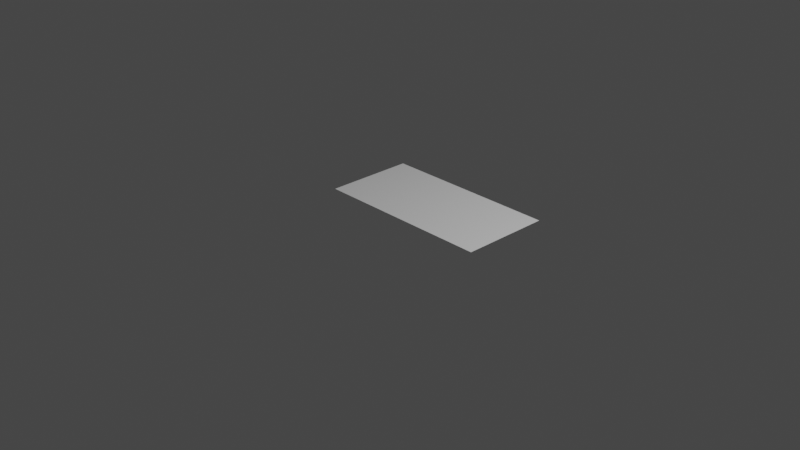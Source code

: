 # Source: smartao.blend  (saved by Blender 2.83.20; exported with 4.5.12 LTS)
import bpy
from mathutils import Matrix  # noqa: F401  (used for matrix-valued properties, if any)

bpy.ops.wm.read_factory_settings(use_empty=True)
scene = bpy.context.scene
scene.name = 'Scene'

# ---- collections
col_collection = bpy.data.collections.new('Collection'); scene.collection.children.link(col_collection)

# ---- materials (node trees are filled in below, after node groups)
mat_material_001 = bpy.data.materials.new('Material.001')
mat_material_001.use_transparent_shadow = False
mat_material_002 = bpy.data.materials.new('Material.002')
mat_material_002.use_transparent_shadow = False
mat_material_003 = bpy.data.materials.new('Material.003')
mat_material_003.use_transparent_shadow = False
mat_material_004 = bpy.data.materials.new('Material.004')
mat_material_004.use_transparent_shadow = False
mat_material_005 = bpy.data.materials.new('Material.005')
mat_material_005.use_transparent_shadow = False
mat_material_006 = bpy.data.materials.new('Material.006')
mat_material_006.use_transparent_shadow = False
mat_material_007 = bpy.data.materials.new('Material.007')
mat_material_007.use_transparent_shadow = False
mat_material_008 = bpy.data.materials.new('Material.008')
mat_material_008.use_transparent_shadow = False

# ---- material node trees
mat_material_001.use_nodes = True; mat_material_001.node_tree.nodes.clear()
_N = mat_material_001.node_tree.nodes; _L = mat_material_001.node_tree.links
n0 = _N.new('ShaderNodeBsdfPrincipled'); n0.name = 'Principled BSDF'; n0.location = (10, 300)
n0.distribution = 'GGX'
n0.subsurface_method = 'BURLEY'
n0.inputs[3].default_value = 1.45
n0.inputs[27].default_value = (0.0, 0.0, 0.0, 1.0)
n0.inputs[28].default_value = 1.0
n1 = _N.new('ShaderNodeOutputMaterial'); n1.name = 'Material Output'; n1.location = (300, 300)
_L.new(n0.outputs[0], n1.inputs[0])
n1.is_active_output = True
mat_material_002.use_nodes = True; mat_material_002.node_tree.nodes.clear()
_N = mat_material_002.node_tree.nodes; _L = mat_material_002.node_tree.links
n0 = _N.new('ShaderNodeBsdfPrincipled'); n0.name = 'Principled BSDF'; n0.location = (10, 300)
n0.distribution = 'GGX'
n0.subsurface_method = 'BURLEY'
n0.inputs[3].default_value = 1.45
n0.inputs[27].default_value = (0.0, 0.0, 0.0, 1.0)
n0.inputs[28].default_value = 1.0
n1 = _N.new('ShaderNodeOutputMaterial'); n1.name = 'Material Output'; n1.location = (300, 300)
_L.new(n0.outputs[0], n1.inputs[0])
n1.is_active_output = True
mat_material_003.use_nodes = True; mat_material_003.node_tree.nodes.clear()
_N = mat_material_003.node_tree.nodes; _L = mat_material_003.node_tree.links
n0 = _N.new('ShaderNodeBsdfPrincipled'); n0.name = 'Principled BSDF'; n0.location = (10, 300)
n0.distribution = 'GGX'
n0.subsurface_method = 'BURLEY'
n0.inputs[3].default_value = 1.45
n0.inputs[27].default_value = (0.0, 0.0, 0.0, 1.0)
n0.inputs[28].default_value = 1.0
n1 = _N.new('ShaderNodeOutputMaterial'); n1.name = 'Material Output'; n1.location = (300, 300)
_L.new(n0.outputs[0], n1.inputs[0])
n1.is_active_output = True
mat_material_004.use_nodes = True; mat_material_004.node_tree.nodes.clear()
_N = mat_material_004.node_tree.nodes; _L = mat_material_004.node_tree.links
n0 = _N.new('ShaderNodeBsdfPrincipled'); n0.name = 'Principled BSDF'; n0.location = (10, 300)
n0.distribution = 'GGX'
n0.subsurface_method = 'BURLEY'
n0.inputs[3].default_value = 1.45
n0.inputs[27].default_value = (0.0, 0.0, 0.0, 1.0)
n0.inputs[28].default_value = 1.0
n1 = _N.new('ShaderNodeOutputMaterial'); n1.name = 'Material Output'; n1.location = (300, 300)
_L.new(n0.outputs[0], n1.inputs[0])
n1.is_active_output = True
mat_material_005.use_nodes = True; mat_material_005.node_tree.nodes.clear()
_N = mat_material_005.node_tree.nodes; _L = mat_material_005.node_tree.links
n0 = _N.new('ShaderNodeBsdfPrincipled'); n0.name = 'Principled BSDF'; n0.location = (10, 300)
n0.distribution = 'GGX'
n0.subsurface_method = 'BURLEY'
n0.inputs[3].default_value = 1.45
n0.inputs[27].default_value = (0.0, 0.0, 0.0, 1.0)
n0.inputs[28].default_value = 1.0
n1 = _N.new('ShaderNodeOutputMaterial'); n1.name = 'Material Output'; n1.location = (300, 300)
_L.new(n0.outputs[0], n1.inputs[0])
n1.is_active_output = True
mat_material_006.use_nodes = True; mat_material_006.node_tree.nodes.clear()
_N = mat_material_006.node_tree.nodes; _L = mat_material_006.node_tree.links
n0 = _N.new('ShaderNodeBsdfPrincipled'); n0.name = 'Principled BSDF'; n0.location = (10, 300)
n0.distribution = 'GGX'
n0.subsurface_method = 'BURLEY'
n0.inputs[3].default_value = 1.45
n0.inputs[27].default_value = (0.0, 0.0, 0.0, 1.0)
n0.inputs[28].default_value = 1.0
n1 = _N.new('ShaderNodeOutputMaterial'); n1.name = 'Material Output'; n1.location = (300, 300)
_L.new(n0.outputs[0], n1.inputs[0])
n1.is_active_output = True
mat_material_007.use_nodes = True; mat_material_007.node_tree.nodes.clear()
_N = mat_material_007.node_tree.nodes; _L = mat_material_007.node_tree.links
n0 = _N.new('ShaderNodeBsdfPrincipled'); n0.name = 'Principled BSDF'; n0.location = (10, 300)
n0.distribution = 'GGX'
n0.subsurface_method = 'BURLEY'
n0.inputs[3].default_value = 1.45
n0.inputs[27].default_value = (0.0, 0.0, 0.0, 1.0)
n0.inputs[28].default_value = 1.0
n1 = _N.new('ShaderNodeOutputMaterial'); n1.name = 'Material Output'; n1.location = (300, 300)
_L.new(n0.outputs[0], n1.inputs[0])
n1.is_active_output = True
mat_material_008.use_nodes = True; mat_material_008.node_tree.nodes.clear()
_N = mat_material_008.node_tree.nodes; _L = mat_material_008.node_tree.links
n0 = _N.new('ShaderNodeBsdfPrincipled'); n0.name = 'Principled BSDF'; n0.location = (10, 300)
n0.distribution = 'GGX'
n0.subsurface_method = 'BURLEY'
n0.inputs[3].default_value = 1.45
n0.inputs[27].default_value = (0.0, 0.0, 0.0, 1.0)
n0.inputs[28].default_value = 1.0
n1 = _N.new('ShaderNodeOutputMaterial'); n1.name = 'Material Output'; n1.location = (300, 300)
_L.new(n0.outputs[0], n1.inputs[0])
n1.is_active_output = True

# ---- world
world_world = bpy.data.worlds.new('World'); scene.world = world_world
world_world.use_nodes = True; world_world.node_tree.nodes.clear()
_N = world_world.node_tree.nodes; _L = world_world.node_tree.links
n0 = _N.new('ShaderNodeOutputWorld'); n0.name = 'World Output'; n0.location = (300, 300)
n1 = _N.new('ShaderNodeBackground'); n1.name = 'Background'; n1.location = (10, 300)
n1.inputs[0].default_value = (0.05088, 0.05088, 0.05088, 1.0)
_L.new(n1.outputs[0], n0.inputs[0])
n0.is_active_output = True
world_world.color = (0.05088, 0.05088, 0.05088)
world_world.use_sun_shadow = False
world_world.sun_shadow_jitter_overblur = 0.0

# ---- cameras
cam_camera = bpy.data.cameras.new('Camera')
cam_camera.clip_end = 100.0
cam_camera.ortho_scale = 7.314

# ---- lights
light_light = bpy.data.lights.new('Light', 'POINT')
light_light.transmission_factor = 0.0
light_light.energy = 1000.0
light_light.shadow_soft_size = 0.1
light_light.shadow_maximum_resolution = 0.006
light_light.use_absolute_resolution = True

# ---- meshes
me_plane = bpy.data.meshes.new('Plane')
me_plane.from_pydata([(-1.0, 1.0, 0.0), (1.0, 1.0, 0.0), (-1.0, 0.5, 0.0), (-1.0, 0.0, 0.0), (1.0, 0.0, 0.0), (1.0, 0.5, 0.0), (0.5, 1.0, 0.0), (0.0, 1.0, 0.0), (-0.5, 1.0, 0.0), (-0.5, 0.0, 0.0), (-0.5, 0.5, 0.0), (0.0, 0.0, 0.0), (0.0, 0.5, 0.0), (0.5, 0.0, 0.0), (0.5, 0.5, 0.0)], [], [(14, 5, 1, 6), (2, 10, 8, 0), (10, 12, 7, 8), (12, 14, 6, 7), (3, 9, 10, 2), (9, 11, 12, 10), (11, 13, 14, 12), (13, 4, 5, 14)])
me_plane.polygons.foreach_set('material_index', [3, 0, 1, 2, 4, 5, 6, 7])
_uv = me_plane.uv_layers.new(name='UVMap')
_uv.uv.foreach_set('vector', [0.749, 0.749, 0.998, 0.749, 0.998, 0.998, 0.749, 0.998, 0.001964, 0.749, 0.251, 0.749, 0.251, 0.998, 0.001964, 0.998, 0.251, 0.749, 0.5, 0.749, 0.5, 0.998, 0.251, 0.998, 0.5, 0.749, 0.749, 0.749, 0.749, 0.998, 0.5, 0.998, 0.001964, 0.5, 0.251, 0.5, 0.251, 0.749, 0.001964, 0.749, 0.251, 0.5, 0.5, 0.5, 0.5, 0.749, 0.251, 0.749, 0.5, 0.5, 0.749, 0.5, 0.749, 0.749, 0.5, 0.749, 0.749, 0.5, 0.998, 0.5, 0.998, 0.749, 0.749, 0.749])
me_plane.materials.append(mat_material_001)
me_plane.materials.append(mat_material_002)
me_plane.materials.append(mat_material_003)
me_plane.materials.append(mat_material_004)
me_plane.materials.append(mat_material_005)
me_plane.materials.append(mat_material_006)
me_plane.materials.append(mat_material_007)
me_plane.materials.append(mat_material_008)
me_plane.use_remesh_fix_poles = True
me_plane.use_remesh_preserve_attributes = False
me_plane.use_mirror_vertex_groups = False
me_plane.update()

# ---- objects
ob_light = bpy.data.objects.new('Light', light_light)
ob_camera = bpy.data.objects.new('Camera', cam_camera)
ob_plane = bpy.data.objects.new('Plane', me_plane)

# ---- transforms, parenting, visibility, modifiers, constraints
ob_light.location = (4.076, 1.005, 5.904)
ob_light.rotation_euler = (0.6503, 0.05522, 1.866)
ob_light.lock_rotations_4d = False
ob_light.empty_display_type = 'ARROWS'
ob_light.color = (0.0, 0.0, 0.0, 0.0)
ob_light.lineart.crease_threshold = 0.0
ob_camera.location = (7.359, -6.926, 4.958)
ob_camera.rotation_euler = (1.109, 0.0, 0.8149)
ob_camera.lock_rotations_4d = False
ob_camera.empty_display_type = 'ARROWS'
ob_camera.color = (0.0, 0.0, 0.0, 0.0)
ob_camera.display_type = 'WIRE'
ob_camera.lineart.crease_threshold = 0.0
ob_plane.location = (0.0, 0.0, 0.0)
ob_plane.lineart.crease_threshold = 0.0

# ---- collection membership
col_collection.objects.link(ob_light)
col_collection.objects.link(ob_camera)
col_collection.objects.link(ob_plane)

# ---- scene / render settings (as saved in the file)
scene.camera = ob_camera
scene.frame_start = 1; scene.frame_end = 250; scene.frame_set(1)
scene.render.engine = 'BLENDER_EEVEE_NEXT'
scene.cycles.use_denoising = False
scene.cycles.samples = 128
scene.cycles.sampling_pattern = 'TABULATED_SOBOL'
scene.cycles.use_adaptive_sampling = False
scene.cycles.use_light_tree = False
scene.view_settings.view_transform = 'Filmic'
bpy.context.view_layer.update()
